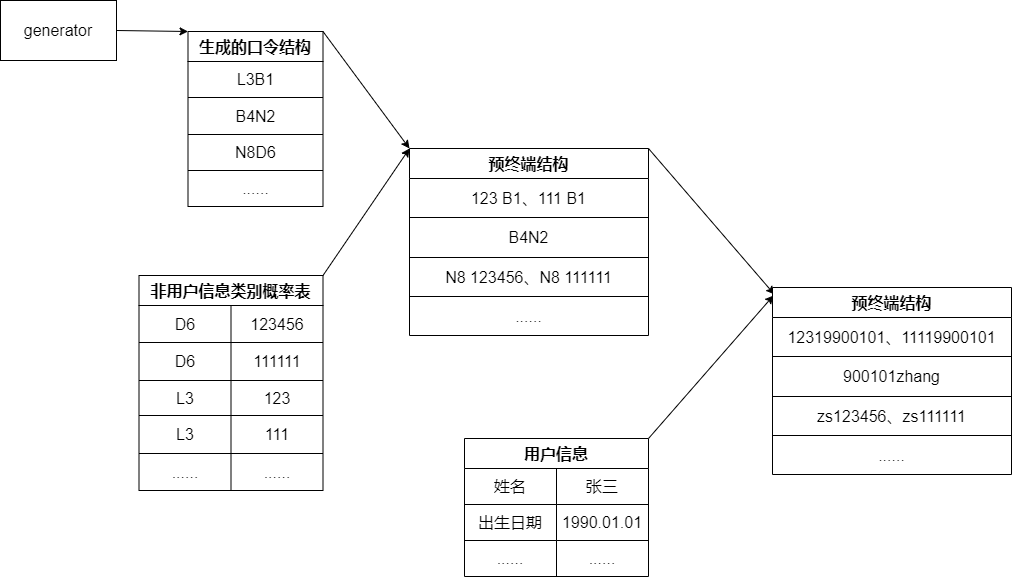

The diagram above was exported from draw.io. Its source (the exported page's mxGraphModel, read from the mxfile embedded in the PNG):
<mxGraphModel dx="1422" dy="802" grid="0" gridSize="10" guides="1" tooltips="1" connect="1" arrows="1" fold="1" page="1" pageScale="1" pageWidth="1169" pageHeight="827" math="0" shadow="0">
  <root>
    <mxCell id="0" />
    <mxCell id="1" parent="0" />
    <mxCell id="HmsmDAmuJBQXiGUTdm-5-87" style="edgeStyle=none;rounded=0;orthogonalLoop=1;jettySize=auto;html=1;exitX=1;exitY=0.5;exitDx=0;exitDy=0;entryX=0;entryY=0;entryDx=0;entryDy=0;fontSize=16;strokeWidth=1;" edge="1" parent="1" source="HmsmDAmuJBQXiGUTdm-5-2" target="HmsmDAmuJBQXiGUTdm-5-3">
      <mxGeometry relative="1" as="geometry" />
    </mxCell>
    <mxCell id="HmsmDAmuJBQXiGUTdm-5-2" value="generator" style="rounded=0;whiteSpace=wrap;html=1;fontSize=16;strokeWidth=1;" vertex="1" parent="1">
      <mxGeometry x="20" y="106" width="116" height="60" as="geometry" />
    </mxCell>
    <mxCell id="HmsmDAmuJBQXiGUTdm-5-83" style="edgeStyle=none;rounded=0;orthogonalLoop=1;jettySize=auto;html=1;exitX=1;exitY=0;exitDx=0;exitDy=0;entryX=0;entryY=0;entryDx=0;entryDy=0;fontSize=16;strokeWidth=1;" edge="1" parent="1" source="HmsmDAmuJBQXiGUTdm-5-3" target="HmsmDAmuJBQXiGUTdm-5-19">
      <mxGeometry relative="1" as="geometry" />
    </mxCell>
    <mxCell id="HmsmDAmuJBQXiGUTdm-5-3" value="生成的口令结构" style="shape=table;startSize=30;container=1;collapsible=0;childLayout=tableLayout;fontStyle=1;align=center;fontSize=16;strokeWidth=1;" vertex="1" parent="1">
      <mxGeometry x="207.5" y="137" width="135" height="175" as="geometry" />
    </mxCell>
    <mxCell id="HmsmDAmuJBQXiGUTdm-5-4" value="" style="shape=tableRow;horizontal=0;startSize=0;swimlaneHead=0;swimlaneBody=0;top=0;left=0;bottom=0;right=0;collapsible=0;dropTarget=0;fillColor=none;points=[[0,0.5],[1,0.5]];portConstraint=eastwest;fontSize=16;strokeWidth=1;" vertex="1" parent="HmsmDAmuJBQXiGUTdm-5-3">
      <mxGeometry y="30" width="135" height="36" as="geometry" />
    </mxCell>
    <mxCell id="HmsmDAmuJBQXiGUTdm-5-5" value="L3B1" style="shape=partialRectangle;html=1;whiteSpace=wrap;connectable=0;fillColor=none;top=0;left=0;bottom=0;right=0;overflow=hidden;fontSize=16;strokeWidth=1;" vertex="1" parent="HmsmDAmuJBQXiGUTdm-5-4">
      <mxGeometry width="135" height="36" as="geometry">
        <mxRectangle width="135" height="36" as="alternateBounds" />
      </mxGeometry>
    </mxCell>
    <mxCell id="HmsmDAmuJBQXiGUTdm-5-8" value="" style="shape=tableRow;horizontal=0;startSize=0;swimlaneHead=0;swimlaneBody=0;top=0;left=0;bottom=0;right=0;collapsible=0;dropTarget=0;fillColor=none;points=[[0,0.5],[1,0.5]];portConstraint=eastwest;fontSize=16;strokeWidth=1;" vertex="1" parent="HmsmDAmuJBQXiGUTdm-5-3">
      <mxGeometry y="66" width="135" height="37" as="geometry" />
    </mxCell>
    <mxCell id="HmsmDAmuJBQXiGUTdm-5-9" value="B4N2" style="shape=partialRectangle;html=1;whiteSpace=wrap;connectable=0;fillColor=none;top=0;left=0;bottom=0;right=0;overflow=hidden;fontSize=16;strokeWidth=1;" vertex="1" parent="HmsmDAmuJBQXiGUTdm-5-8">
      <mxGeometry width="135" height="37" as="geometry">
        <mxRectangle width="135" height="37" as="alternateBounds" />
      </mxGeometry>
    </mxCell>
    <mxCell id="HmsmDAmuJBQXiGUTdm-5-12" value="" style="shape=tableRow;horizontal=0;startSize=0;swimlaneHead=0;swimlaneBody=0;top=0;left=0;bottom=0;right=0;collapsible=0;dropTarget=0;fillColor=none;points=[[0,0.5],[1,0.5]];portConstraint=eastwest;fontSize=16;strokeWidth=1;" vertex="1" parent="HmsmDAmuJBQXiGUTdm-5-3">
      <mxGeometry y="103" width="135" height="36" as="geometry" />
    </mxCell>
    <mxCell id="HmsmDAmuJBQXiGUTdm-5-13" value="N8D6" style="shape=partialRectangle;html=1;whiteSpace=wrap;connectable=0;fillColor=none;top=0;left=0;bottom=0;right=0;overflow=hidden;fontSize=16;strokeWidth=1;" vertex="1" parent="HmsmDAmuJBQXiGUTdm-5-12">
      <mxGeometry width="135" height="36" as="geometry">
        <mxRectangle width="135" height="36" as="alternateBounds" />
      </mxGeometry>
    </mxCell>
    <mxCell id="HmsmDAmuJBQXiGUTdm-5-16" style="shape=tableRow;horizontal=0;startSize=0;swimlaneHead=0;swimlaneBody=0;top=0;left=0;bottom=0;right=0;collapsible=0;dropTarget=0;fillColor=none;points=[[0,0.5],[1,0.5]];portConstraint=eastwest;fontSize=16;strokeWidth=1;" vertex="1" parent="HmsmDAmuJBQXiGUTdm-5-3">
      <mxGeometry y="139" width="135" height="36" as="geometry" />
    </mxCell>
    <mxCell id="HmsmDAmuJBQXiGUTdm-5-17" value="......" style="shape=partialRectangle;html=1;whiteSpace=wrap;connectable=0;fillColor=none;top=0;left=0;bottom=0;right=0;overflow=hidden;fontSize=16;strokeWidth=1;" vertex="1" parent="HmsmDAmuJBQXiGUTdm-5-16">
      <mxGeometry width="135" height="36" as="geometry">
        <mxRectangle width="135" height="36" as="alternateBounds" />
      </mxGeometry>
    </mxCell>
    <mxCell id="HmsmDAmuJBQXiGUTdm-5-85" style="edgeStyle=none;rounded=0;orthogonalLoop=1;jettySize=auto;html=1;exitX=1;exitY=0;exitDx=0;exitDy=0;entryX=0.008;entryY=0.037;entryDx=0;entryDy=0;entryPerimeter=0;fontSize=16;strokeWidth=1;" edge="1" parent="1" source="HmsmDAmuJBQXiGUTdm-5-19" target="HmsmDAmuJBQXiGUTdm-5-69">
      <mxGeometry relative="1" as="geometry" />
    </mxCell>
    <mxCell id="HmsmDAmuJBQXiGUTdm-5-19" value="预终端结构" style="shape=table;startSize=30;container=1;collapsible=0;childLayout=tableLayout;fontStyle=1;align=center;fontSize=16;strokeWidth=1;" vertex="1" parent="1">
      <mxGeometry x="429" y="254" width="239" height="187" as="geometry" />
    </mxCell>
    <mxCell id="HmsmDAmuJBQXiGUTdm-5-20" value="" style="shape=tableRow;horizontal=0;startSize=0;swimlaneHead=0;swimlaneBody=0;top=0;left=0;bottom=0;right=0;collapsible=0;dropTarget=0;fillColor=none;points=[[0,0.5],[1,0.5]];portConstraint=eastwest;fontSize=16;strokeWidth=1;" vertex="1" parent="HmsmDAmuJBQXiGUTdm-5-19">
      <mxGeometry y="30" width="239" height="39" as="geometry" />
    </mxCell>
    <mxCell id="HmsmDAmuJBQXiGUTdm-5-21" value="123 B1、111 B1" style="shape=partialRectangle;html=1;whiteSpace=wrap;connectable=0;fillColor=none;top=0;left=0;bottom=0;right=0;overflow=hidden;fontSize=16;strokeWidth=1;" vertex="1" parent="HmsmDAmuJBQXiGUTdm-5-20">
      <mxGeometry width="239" height="39" as="geometry">
        <mxRectangle width="239" height="39" as="alternateBounds" />
      </mxGeometry>
    </mxCell>
    <mxCell id="HmsmDAmuJBQXiGUTdm-5-22" value="" style="shape=tableRow;horizontal=0;startSize=0;swimlaneHead=0;swimlaneBody=0;top=0;left=0;bottom=0;right=0;collapsible=0;dropTarget=0;fillColor=none;points=[[0,0.5],[1,0.5]];portConstraint=eastwest;fontSize=16;strokeWidth=1;" vertex="1" parent="HmsmDAmuJBQXiGUTdm-5-19">
      <mxGeometry y="69" width="239" height="40" as="geometry" />
    </mxCell>
    <mxCell id="HmsmDAmuJBQXiGUTdm-5-23" value="B4N2" style="shape=partialRectangle;html=1;whiteSpace=wrap;connectable=0;fillColor=none;top=0;left=0;bottom=0;right=0;overflow=hidden;fontSize=16;strokeWidth=1;" vertex="1" parent="HmsmDAmuJBQXiGUTdm-5-22">
      <mxGeometry width="239" height="40" as="geometry">
        <mxRectangle width="239" height="40" as="alternateBounds" />
      </mxGeometry>
    </mxCell>
    <mxCell id="HmsmDAmuJBQXiGUTdm-5-24" value="" style="shape=tableRow;horizontal=0;startSize=0;swimlaneHead=0;swimlaneBody=0;top=0;left=0;bottom=0;right=0;collapsible=0;dropTarget=0;fillColor=none;points=[[0,0.5],[1,0.5]];portConstraint=eastwest;fontSize=16;strokeWidth=1;" vertex="1" parent="HmsmDAmuJBQXiGUTdm-5-19">
      <mxGeometry y="109" width="239" height="39" as="geometry" />
    </mxCell>
    <mxCell id="HmsmDAmuJBQXiGUTdm-5-25" value="N8 123456、N8 111111" style="shape=partialRectangle;html=1;whiteSpace=wrap;connectable=0;fillColor=none;top=0;left=0;bottom=0;right=0;overflow=hidden;fontSize=16;strokeWidth=1;" vertex="1" parent="HmsmDAmuJBQXiGUTdm-5-24">
      <mxGeometry width="239" height="39" as="geometry">
        <mxRectangle width="239" height="39" as="alternateBounds" />
      </mxGeometry>
    </mxCell>
    <mxCell id="HmsmDAmuJBQXiGUTdm-5-26" style="shape=tableRow;horizontal=0;startSize=0;swimlaneHead=0;swimlaneBody=0;top=0;left=0;bottom=0;right=0;collapsible=0;dropTarget=0;fillColor=none;points=[[0,0.5],[1,0.5]];portConstraint=eastwest;fontSize=16;strokeWidth=1;" vertex="1" parent="HmsmDAmuJBQXiGUTdm-5-19">
      <mxGeometry y="148" width="239" height="39" as="geometry" />
    </mxCell>
    <mxCell id="HmsmDAmuJBQXiGUTdm-5-27" value="......" style="shape=partialRectangle;html=1;whiteSpace=wrap;connectable=0;fillColor=none;top=0;left=0;bottom=0;right=0;overflow=hidden;fontSize=16;strokeWidth=1;" vertex="1" parent="HmsmDAmuJBQXiGUTdm-5-26">
      <mxGeometry width="239" height="39" as="geometry">
        <mxRectangle width="239" height="39" as="alternateBounds" />
      </mxGeometry>
    </mxCell>
    <mxCell id="HmsmDAmuJBQXiGUTdm-5-84" style="edgeStyle=none;rounded=0;orthogonalLoop=1;jettySize=auto;html=1;exitX=1;exitY=0;exitDx=0;exitDy=0;entryX=0;entryY=0;entryDx=0;entryDy=0;fontSize=16;strokeWidth=1;" edge="1" parent="1" source="HmsmDAmuJBQXiGUTdm-5-28" target="HmsmDAmuJBQXiGUTdm-5-19">
      <mxGeometry relative="1" as="geometry" />
    </mxCell>
    <mxCell id="HmsmDAmuJBQXiGUTdm-5-28" value="非用户信息类别概率表" style="shape=table;startSize=30;container=1;collapsible=0;childLayout=tableLayout;fontStyle=1;align=center;fontSize=16;strokeWidth=1;" vertex="1" parent="1">
      <mxGeometry x="158.5" y="381" width="184" height="215" as="geometry" />
    </mxCell>
    <mxCell id="HmsmDAmuJBQXiGUTdm-5-29" value="" style="shape=tableRow;horizontal=0;startSize=0;swimlaneHead=0;swimlaneBody=0;top=0;left=0;bottom=0;right=0;collapsible=0;dropTarget=0;fillColor=none;points=[[0,0.5],[1,0.5]];portConstraint=eastwest;fontSize=16;strokeWidth=1;" vertex="1" parent="HmsmDAmuJBQXiGUTdm-5-28">
      <mxGeometry y="30" width="184" height="37" as="geometry" />
    </mxCell>
    <mxCell id="HmsmDAmuJBQXiGUTdm-5-30" value="D6" style="shape=partialRectangle;html=1;whiteSpace=wrap;connectable=0;fillColor=none;top=0;left=0;bottom=0;right=0;overflow=hidden;fontSize=16;strokeWidth=1;" vertex="1" parent="HmsmDAmuJBQXiGUTdm-5-29">
      <mxGeometry width="92" height="37" as="geometry">
        <mxRectangle width="92" height="37" as="alternateBounds" />
      </mxGeometry>
    </mxCell>
    <mxCell id="HmsmDAmuJBQXiGUTdm-5-41" value="123456" style="shape=partialRectangle;html=1;whiteSpace=wrap;connectable=0;fillColor=none;top=0;left=0;bottom=0;right=0;overflow=hidden;fontSize=16;strokeWidth=1;" vertex="1" parent="HmsmDAmuJBQXiGUTdm-5-29">
      <mxGeometry x="92" width="92" height="37" as="geometry">
        <mxRectangle width="92" height="37" as="alternateBounds" />
      </mxGeometry>
    </mxCell>
    <mxCell id="HmsmDAmuJBQXiGUTdm-5-31" value="" style="shape=tableRow;horizontal=0;startSize=0;swimlaneHead=0;swimlaneBody=0;top=0;left=0;bottom=0;right=0;collapsible=0;dropTarget=0;fillColor=none;points=[[0,0.5],[1,0.5]];portConstraint=eastwest;fontSize=16;strokeWidth=1;" vertex="1" parent="HmsmDAmuJBQXiGUTdm-5-28">
      <mxGeometry y="67" width="184" height="38" as="geometry" />
    </mxCell>
    <mxCell id="HmsmDAmuJBQXiGUTdm-5-32" value="D6" style="shape=partialRectangle;html=1;whiteSpace=wrap;connectable=0;fillColor=none;top=0;left=0;bottom=0;right=0;overflow=hidden;fontSize=16;strokeWidth=1;" vertex="1" parent="HmsmDAmuJBQXiGUTdm-5-31">
      <mxGeometry width="92" height="38" as="geometry">
        <mxRectangle width="92" height="38" as="alternateBounds" />
      </mxGeometry>
    </mxCell>
    <mxCell id="HmsmDAmuJBQXiGUTdm-5-42" value="111111" style="shape=partialRectangle;html=1;whiteSpace=wrap;connectable=0;fillColor=none;top=0;left=0;bottom=0;right=0;overflow=hidden;fontSize=16;strokeWidth=1;" vertex="1" parent="HmsmDAmuJBQXiGUTdm-5-31">
      <mxGeometry x="92" width="92" height="38" as="geometry">
        <mxRectangle width="92" height="38" as="alternateBounds" />
      </mxGeometry>
    </mxCell>
    <mxCell id="HmsmDAmuJBQXiGUTdm-5-33" value="" style="shape=tableRow;horizontal=0;startSize=0;swimlaneHead=0;swimlaneBody=0;top=0;left=0;bottom=0;right=0;collapsible=0;dropTarget=0;fillColor=none;points=[[0,0.5],[1,0.5]];portConstraint=eastwest;fontSize=16;strokeWidth=1;" vertex="1" parent="HmsmDAmuJBQXiGUTdm-5-28">
      <mxGeometry y="105" width="184" height="35" as="geometry" />
    </mxCell>
    <mxCell id="HmsmDAmuJBQXiGUTdm-5-34" value="L3" style="shape=partialRectangle;html=1;whiteSpace=wrap;connectable=0;fillColor=none;top=0;left=0;bottom=0;right=0;overflow=hidden;fontSize=16;strokeWidth=1;" vertex="1" parent="HmsmDAmuJBQXiGUTdm-5-33">
      <mxGeometry width="92" height="35" as="geometry">
        <mxRectangle width="92" height="35" as="alternateBounds" />
      </mxGeometry>
    </mxCell>
    <mxCell id="HmsmDAmuJBQXiGUTdm-5-43" value="123" style="shape=partialRectangle;html=1;whiteSpace=wrap;connectable=0;fillColor=none;top=0;left=0;bottom=0;right=0;overflow=hidden;fontSize=16;strokeWidth=1;" vertex="1" parent="HmsmDAmuJBQXiGUTdm-5-33">
      <mxGeometry x="92" width="92" height="35" as="geometry">
        <mxRectangle width="92" height="35" as="alternateBounds" />
      </mxGeometry>
    </mxCell>
    <mxCell id="HmsmDAmuJBQXiGUTdm-5-35" style="shape=tableRow;horizontal=0;startSize=0;swimlaneHead=0;swimlaneBody=0;top=0;left=0;bottom=0;right=0;collapsible=0;dropTarget=0;fillColor=none;points=[[0,0.5],[1,0.5]];portConstraint=eastwest;fontSize=16;strokeWidth=1;" vertex="1" parent="HmsmDAmuJBQXiGUTdm-5-28">
      <mxGeometry y="140" width="184" height="38" as="geometry" />
    </mxCell>
    <mxCell id="HmsmDAmuJBQXiGUTdm-5-36" value="L3" style="shape=partialRectangle;html=1;whiteSpace=wrap;connectable=0;fillColor=none;top=0;left=0;bottom=0;right=0;overflow=hidden;fontSize=16;strokeWidth=1;" vertex="1" parent="HmsmDAmuJBQXiGUTdm-5-35">
      <mxGeometry width="92" height="38" as="geometry">
        <mxRectangle width="92" height="38" as="alternateBounds" />
      </mxGeometry>
    </mxCell>
    <mxCell id="HmsmDAmuJBQXiGUTdm-5-44" value="111" style="shape=partialRectangle;html=1;whiteSpace=wrap;connectable=0;fillColor=none;top=0;left=0;bottom=0;right=0;overflow=hidden;fontSize=16;strokeWidth=1;" vertex="1" parent="HmsmDAmuJBQXiGUTdm-5-35">
      <mxGeometry x="92" width="92" height="38" as="geometry">
        <mxRectangle width="92" height="38" as="alternateBounds" />
      </mxGeometry>
    </mxCell>
    <mxCell id="HmsmDAmuJBQXiGUTdm-5-45" style="shape=tableRow;horizontal=0;startSize=0;swimlaneHead=0;swimlaneBody=0;top=0;left=0;bottom=0;right=0;collapsible=0;dropTarget=0;fillColor=none;points=[[0,0.5],[1,0.5]];portConstraint=eastwest;fontSize=16;strokeWidth=1;" vertex="1" parent="HmsmDAmuJBQXiGUTdm-5-28">
      <mxGeometry y="178" width="184" height="37" as="geometry" />
    </mxCell>
    <mxCell id="HmsmDAmuJBQXiGUTdm-5-46" value="......" style="shape=partialRectangle;html=1;whiteSpace=wrap;connectable=0;fillColor=none;top=0;left=0;bottom=0;right=0;overflow=hidden;fontSize=16;strokeWidth=1;" vertex="1" parent="HmsmDAmuJBQXiGUTdm-5-45">
      <mxGeometry width="92" height="37" as="geometry">
        <mxRectangle width="92" height="37" as="alternateBounds" />
      </mxGeometry>
    </mxCell>
    <mxCell id="HmsmDAmuJBQXiGUTdm-5-47" value="......" style="shape=partialRectangle;html=1;whiteSpace=wrap;connectable=0;fillColor=none;top=0;left=0;bottom=0;right=0;overflow=hidden;fontSize=16;strokeWidth=1;" vertex="1" parent="HmsmDAmuJBQXiGUTdm-5-45">
      <mxGeometry x="92" width="92" height="37" as="geometry">
        <mxRectangle width="92" height="37" as="alternateBounds" />
      </mxGeometry>
    </mxCell>
    <mxCell id="HmsmDAmuJBQXiGUTdm-5-86" style="edgeStyle=none;rounded=0;orthogonalLoop=1;jettySize=auto;html=1;exitX=1;exitY=0;exitDx=0;exitDy=0;entryX=0.004;entryY=0.043;entryDx=0;entryDy=0;entryPerimeter=0;fontSize=16;strokeWidth=1;" edge="1" parent="1" source="HmsmDAmuJBQXiGUTdm-5-52" target="HmsmDAmuJBQXiGUTdm-5-69">
      <mxGeometry relative="1" as="geometry" />
    </mxCell>
    <mxCell id="HmsmDAmuJBQXiGUTdm-5-52" value="用户信息" style="shape=table;startSize=30;container=1;collapsible=0;childLayout=tableLayout;fontStyle=1;align=center;fontSize=16;strokeWidth=1;" vertex="1" parent="1">
      <mxGeometry x="484" y="544" width="184" height="138" as="geometry" />
    </mxCell>
    <mxCell id="HmsmDAmuJBQXiGUTdm-5-53" value="" style="shape=tableRow;horizontal=0;startSize=0;swimlaneHead=0;swimlaneBody=0;top=0;left=0;bottom=0;right=0;collapsible=0;dropTarget=0;fillColor=none;points=[[0,0.5],[1,0.5]];portConstraint=eastwest;fontSize=16;strokeWidth=1;" vertex="1" parent="HmsmDAmuJBQXiGUTdm-5-52">
      <mxGeometry y="30" width="184" height="36" as="geometry" />
    </mxCell>
    <mxCell id="HmsmDAmuJBQXiGUTdm-5-54" value="姓名" style="shape=partialRectangle;html=1;whiteSpace=wrap;connectable=0;fillColor=none;top=0;left=0;bottom=0;right=0;overflow=hidden;fontSize=16;strokeWidth=1;" vertex="1" parent="HmsmDAmuJBQXiGUTdm-5-53">
      <mxGeometry width="92" height="36" as="geometry">
        <mxRectangle width="92" height="36" as="alternateBounds" />
      </mxGeometry>
    </mxCell>
    <mxCell id="HmsmDAmuJBQXiGUTdm-5-55" value="张三" style="shape=partialRectangle;html=1;whiteSpace=wrap;connectable=0;fillColor=none;top=0;left=0;bottom=0;right=0;overflow=hidden;fontSize=16;strokeWidth=1;" vertex="1" parent="HmsmDAmuJBQXiGUTdm-5-53">
      <mxGeometry x="92" width="92" height="36" as="geometry">
        <mxRectangle width="92" height="36" as="alternateBounds" />
      </mxGeometry>
    </mxCell>
    <mxCell id="HmsmDAmuJBQXiGUTdm-5-56" value="" style="shape=tableRow;horizontal=0;startSize=0;swimlaneHead=0;swimlaneBody=0;top=0;left=0;bottom=0;right=0;collapsible=0;dropTarget=0;fillColor=none;points=[[0,0.5],[1,0.5]];portConstraint=eastwest;fontSize=16;strokeWidth=1;" vertex="1" parent="HmsmDAmuJBQXiGUTdm-5-52">
      <mxGeometry y="66" width="184" height="36" as="geometry" />
    </mxCell>
    <mxCell id="HmsmDAmuJBQXiGUTdm-5-57" value="出生日期" style="shape=partialRectangle;html=1;whiteSpace=wrap;connectable=0;fillColor=none;top=0;left=0;bottom=0;right=0;overflow=hidden;fontSize=16;strokeWidth=1;" vertex="1" parent="HmsmDAmuJBQXiGUTdm-5-56">
      <mxGeometry width="92" height="36" as="geometry">
        <mxRectangle width="92" height="36" as="alternateBounds" />
      </mxGeometry>
    </mxCell>
    <mxCell id="HmsmDAmuJBQXiGUTdm-5-58" value="1990.01.01" style="shape=partialRectangle;html=1;whiteSpace=wrap;connectable=0;fillColor=none;top=0;left=0;bottom=0;right=0;overflow=hidden;fontSize=16;strokeWidth=1;" vertex="1" parent="HmsmDAmuJBQXiGUTdm-5-56">
      <mxGeometry x="92" width="92" height="36" as="geometry">
        <mxRectangle width="92" height="36" as="alternateBounds" />
      </mxGeometry>
    </mxCell>
    <mxCell id="HmsmDAmuJBQXiGUTdm-5-65" style="shape=tableRow;horizontal=0;startSize=0;swimlaneHead=0;swimlaneBody=0;top=0;left=0;bottom=0;right=0;collapsible=0;dropTarget=0;fillColor=none;points=[[0,0.5],[1,0.5]];portConstraint=eastwest;fontSize=16;strokeWidth=1;" vertex="1" parent="HmsmDAmuJBQXiGUTdm-5-52">
      <mxGeometry y="102" width="184" height="36" as="geometry" />
    </mxCell>
    <mxCell id="HmsmDAmuJBQXiGUTdm-5-66" value="......" style="shape=partialRectangle;html=1;whiteSpace=wrap;connectable=0;fillColor=none;top=0;left=0;bottom=0;right=0;overflow=hidden;fontSize=16;strokeWidth=1;" vertex="1" parent="HmsmDAmuJBQXiGUTdm-5-65">
      <mxGeometry width="92" height="36" as="geometry">
        <mxRectangle width="92" height="36" as="alternateBounds" />
      </mxGeometry>
    </mxCell>
    <mxCell id="HmsmDAmuJBQXiGUTdm-5-67" value="......" style="shape=partialRectangle;html=1;whiteSpace=wrap;connectable=0;fillColor=none;top=0;left=0;bottom=0;right=0;overflow=hidden;fontSize=16;strokeWidth=1;" vertex="1" parent="HmsmDAmuJBQXiGUTdm-5-65">
      <mxGeometry x="92" width="92" height="36" as="geometry">
        <mxRectangle width="92" height="36" as="alternateBounds" />
      </mxGeometry>
    </mxCell>
    <mxCell id="HmsmDAmuJBQXiGUTdm-5-69" value="预终端结构" style="shape=table;startSize=30;container=1;collapsible=0;childLayout=tableLayout;fontStyle=1;align=center;fontSize=16;strokeWidth=1;" vertex="1" parent="1">
      <mxGeometry x="792" y="393" width="239" height="187" as="geometry" />
    </mxCell>
    <mxCell id="HmsmDAmuJBQXiGUTdm-5-70" value="" style="shape=tableRow;horizontal=0;startSize=0;swimlaneHead=0;swimlaneBody=0;top=0;left=0;bottom=0;right=0;collapsible=0;dropTarget=0;fillColor=none;points=[[0,0.5],[1,0.5]];portConstraint=eastwest;fontSize=16;strokeWidth=1;" vertex="1" parent="HmsmDAmuJBQXiGUTdm-5-69">
      <mxGeometry y="30" width="239" height="39" as="geometry" />
    </mxCell>
    <mxCell id="HmsmDAmuJBQXiGUTdm-5-71" value="12319900101、11119900101" style="shape=partialRectangle;html=1;whiteSpace=wrap;connectable=0;fillColor=none;top=0;left=0;bottom=0;right=0;overflow=hidden;fontSize=16;strokeWidth=1;" vertex="1" parent="HmsmDAmuJBQXiGUTdm-5-70">
      <mxGeometry width="239" height="39" as="geometry">
        <mxRectangle width="239" height="39" as="alternateBounds" />
      </mxGeometry>
    </mxCell>
    <mxCell id="HmsmDAmuJBQXiGUTdm-5-72" value="" style="shape=tableRow;horizontal=0;startSize=0;swimlaneHead=0;swimlaneBody=0;top=0;left=0;bottom=0;right=0;collapsible=0;dropTarget=0;fillColor=none;points=[[0,0.5],[1,0.5]];portConstraint=eastwest;fontSize=16;strokeWidth=1;" vertex="1" parent="HmsmDAmuJBQXiGUTdm-5-69">
      <mxGeometry y="69" width="239" height="40" as="geometry" />
    </mxCell>
    <mxCell id="HmsmDAmuJBQXiGUTdm-5-73" value="900101zhang" style="shape=partialRectangle;html=1;whiteSpace=wrap;connectable=0;fillColor=none;top=0;left=0;bottom=0;right=0;overflow=hidden;fontSize=16;strokeWidth=1;" vertex="1" parent="HmsmDAmuJBQXiGUTdm-5-72">
      <mxGeometry width="239" height="40" as="geometry">
        <mxRectangle width="239" height="40" as="alternateBounds" />
      </mxGeometry>
    </mxCell>
    <mxCell id="HmsmDAmuJBQXiGUTdm-5-74" value="" style="shape=tableRow;horizontal=0;startSize=0;swimlaneHead=0;swimlaneBody=0;top=0;left=0;bottom=0;right=0;collapsible=0;dropTarget=0;fillColor=none;points=[[0,0.5],[1,0.5]];portConstraint=eastwest;fontSize=16;strokeWidth=1;" vertex="1" parent="HmsmDAmuJBQXiGUTdm-5-69">
      <mxGeometry y="109" width="239" height="39" as="geometry" />
    </mxCell>
    <mxCell id="HmsmDAmuJBQXiGUTdm-5-75" value="zs123456、zs111111" style="shape=partialRectangle;html=1;whiteSpace=wrap;connectable=0;fillColor=none;top=0;left=0;bottom=0;right=0;overflow=hidden;fontSize=16;strokeWidth=1;" vertex="1" parent="HmsmDAmuJBQXiGUTdm-5-74">
      <mxGeometry width="239" height="39" as="geometry">
        <mxRectangle width="239" height="39" as="alternateBounds" />
      </mxGeometry>
    </mxCell>
    <mxCell id="HmsmDAmuJBQXiGUTdm-5-76" style="shape=tableRow;horizontal=0;startSize=0;swimlaneHead=0;swimlaneBody=0;top=0;left=0;bottom=0;right=0;collapsible=0;dropTarget=0;fillColor=none;points=[[0,0.5],[1,0.5]];portConstraint=eastwest;fontSize=16;strokeWidth=1;" vertex="1" parent="HmsmDAmuJBQXiGUTdm-5-69">
      <mxGeometry y="148" width="239" height="39" as="geometry" />
    </mxCell>
    <mxCell id="HmsmDAmuJBQXiGUTdm-5-77" value="......" style="shape=partialRectangle;html=1;whiteSpace=wrap;connectable=0;fillColor=none;top=0;left=0;bottom=0;right=0;overflow=hidden;fontSize=16;strokeWidth=1;" vertex="1" parent="HmsmDAmuJBQXiGUTdm-5-76">
      <mxGeometry width="239" height="39" as="geometry">
        <mxRectangle width="239" height="39" as="alternateBounds" />
      </mxGeometry>
    </mxCell>
  </root>
</mxGraphModel>